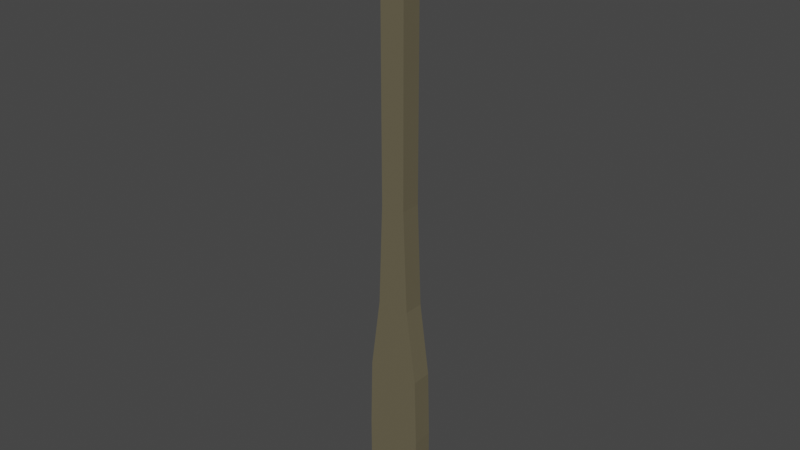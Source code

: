# Source: m_wll_pil_001.blend  (saved by Blender 2.83.18; exported with 4.5.12 LTS)
import bpy
from mathutils import Matrix  # noqa: F401  (used for matrix-valued properties, if any)

bpy.ops.wm.read_factory_settings(use_empty=True)
scene = bpy.context.scene
scene.name = 'Scene'

# ---- collections
col_collection = bpy.data.collections.new('Collection'); scene.collection.children.link(col_collection)

# ---- materials (node trees are filled in below, after node groups)
mat_material_002 = bpy.data.materials.new('Material.002')
mat_material_002.use_transparent_shadow = False

# ---- material node trees
mat_material_002.use_nodes = True; mat_material_002.node_tree.nodes.clear()
_N = mat_material_002.node_tree.nodes; _L = mat_material_002.node_tree.links
n0 = _N.new('ShaderNodeBsdfPrincipled'); n0.name = 'Principled BSDF'; n0.location = (10, 300)
n0.distribution = 'GGX'
n0.subsurface_method = 'BURLEY'
n0.inputs[0].default_value = (0.1413, 0.1223, 0.07458, 1.0)
n0.inputs[3].default_value = 1.45
n0.inputs[27].default_value = (0.0, 0.0, 0.0, 1.0)
n0.inputs[28].default_value = 1.0
n1 = _N.new('ShaderNodeOutputMaterial'); n1.name = 'Material Output'; n1.location = (300, 300)
_L.new(n0.outputs[0], n1.inputs[0])
n1.is_active_output = True

# ---- world
world_world = bpy.data.worlds.new('World'); scene.world = world_world
world_world.use_nodes = True; world_world.node_tree.nodes.clear()
_N = world_world.node_tree.nodes; _L = world_world.node_tree.links
n0 = _N.new('ShaderNodeOutputWorld'); n0.name = 'World Output'; n0.location = (300, 300)
n1 = _N.new('ShaderNodeBackground'); n1.name = 'Background'; n1.location = (10, 300)
n1.inputs[0].default_value = (0.05088, 0.05088, 0.05088, 1.0)
_L.new(n1.outputs[0], n0.inputs[0])
n0.is_active_output = True
world_world.color = (0.05088, 0.05088, 0.05088)
world_world.use_sun_shadow = False
world_world.sun_shadow_jitter_overblur = 0.0

# ---- meshes
me_cube_002 = bpy.data.meshes.new('Cube.002')
me_cube_002.from_pydata([(1.4, -0.5, 0.0), (1.4, -0.5, 4.0), (0.0, -0.5, 4.0), (0.0, -0.5, 0.0), (1.4, 0.0, 0.0), (1.4, 0.0, 4.0), (0.0, -0.5, 7.4), (1.3, 0.0, 7.4), (1.3, -0.5, 7.4), (0.0, -0.5, 20.0), (0.6, -0.5, 20.0), (0.6, 0.0, 20.0), (0.8, 0.0, 11.0), (0.8, -0.5, 11.0), (0.6, 0.0, 16.0), (0.6, -0.5, 16.0), (0.0, -0.5, 11.0), (0.0, -0.5, 16.0), (0.0, -0.5, 30.0), (0.6, -0.5, 30.0), (0.6, 0.0, 30.0)], [], [(4, 5, 1, 0), (0, 1, 2, 3), (8, 13, 16, 6), (2, 1, 8, 6), (1, 5, 7, 8), (17, 15, 10, 9), (13, 12, 14, 15), (15, 14, 11, 10), (16, 13, 15, 17), (7, 12, 13, 8), (10, 11, 20, 19), (9, 10, 19, 18)])
_uv = me_cube_002.uv_layers.new(name='UVMap')
_uv.uv.foreach_set('vector', [0.1224, 0.002228, 0.1153, 0.1968, 0.08094, 0.1971, 0.08429, 0.001493, 0.08429, 0.001493, 0.08094, 0.1971, 0.01108, 0.1979, 0.00682, 0.0, 0.07809, 0.3635, 0.07505, 0.5407, 0.01857, 0.5454, 0.01471, 0.3661, 0.01108, 0.1979, 0.08094, 0.1971, 0.07809, 0.3635, 0.01471, 0.3661, 0.08094, 0.1971, 0.1153, 0.1968, 0.1093, 0.3622, 0.07809, 0.3635, 0.02391, 0.7929, 0.07086, 0.7854, 0.06751, 0.981, 0.02817, 0.9908, 0.07505, 0.5407, 0.1028, 0.5384, 0.09395, 0.7817, 0.07086, 0.7854, 0.07086, 0.7854, 0.09395, 0.7817, 0.08685, 0.9763, 0.06751, 0.981, 0.01857, 0.5454, 0.07505, 0.5407, 0.07086, 0.7854, 0.02391, 0.7929, 0.1093, 0.3622, 0.1028, 0.5384, 0.07505, 0.5407, 0.07809, 0.3635, 0.06751, 0.981, 0.08685, 0.9763, 0.08685, 0.9763, 0.06751, 0.981, 0.02817, 0.9908, 0.06751, 0.981, 0.06751, 0.981, 0.02817, 0.9908])
me_cube_002.materials.append(mat_material_002)
me_cube_002.use_remesh_fix_poles = True
me_cube_002.use_remesh_preserve_attributes = False
me_cube_002.use_mirror_vertex_groups = False
me_cube_002.update()

# ---- objects
ob_cube = bpy.data.objects.new('Cube', me_cube_002)

# ---- transforms, parenting, visibility, modifiers, constraints
ob_cube.location = (0.0, 0.0, 0.0)
ob_cube.lineart.crease_threshold = 0.0
_m = ob_cube.modifiers.new('Mirror', 'MIRROR')
_m.use_axis = (True, True, False)

# ---- collection membership
col_collection.objects.link(ob_cube)

# ---- scene / render settings (as saved in the file)
scene.frame_start = 1; scene.frame_end = 250; scene.frame_set(1)
scene.render.engine = 'BLENDER_EEVEE_NEXT'
scene.cycles.use_denoising = False
scene.cycles.samples = 128
scene.cycles.sampling_pattern = 'TABULATED_SOBOL'
scene.cycles.use_adaptive_sampling = False
scene.cycles.use_light_tree = False
scene.view_settings.view_transform = 'Filmic'
bpy.context.view_layer.update()

# ---- added for rendering (the .blend has no active camera and no usable light): camera, sun
cam_auto = bpy.data.cameras.new('AutoCamera')
cam_auto.lens = 50.0
cam_auto.sensor_width = 36.0
cam_auto.clip_end = 1000.0
ob_auto_camera = bpy.data.objects.new('AutoCamera', cam_auto)
scene.collection.objects.link(ob_auto_camera)
ob_auto_camera.location = (27.8927, -33.4713, 37.3142)
ob_auto_camera.rotation_euler = (1.09748, -7.21219e-08, 0.694738)
scene.camera = ob_auto_camera
light_auto_sun = bpy.data.lights.new('AutoSun', 'SUN')
light_auto_sun.energy = 3.0
light_auto_sun.angle = 0.0523599
ob_auto_sun = bpy.data.objects.new('AutoSun', light_auto_sun)
scene.collection.objects.link(ob_auto_sun)
ob_auto_sun.rotation_euler = (0.872665, 0.174533, 0.523599)
bpy.context.view_layer.update()
